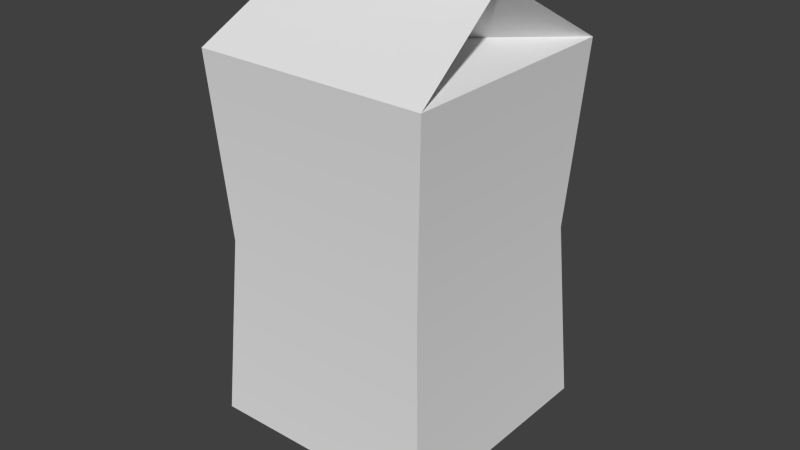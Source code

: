 # Source: milk.blend  (saved by Blender 2.75.0; exported with 4.5.12 LTS)
import bpy
from mathutils import Matrix  # noqa: F401  (used for matrix-valued properties, if any)

bpy.ops.wm.read_factory_settings(use_empty=True)
scene = bpy.context.scene
scene.name = 'Scene'

# ---- collections
col_collection_1 = bpy.data.collections.new('Collection 1'); scene.collection.children.link(col_collection_1)
col_collection_6 = bpy.data.collections.new('Collection 6'); scene.collection.children.link(col_collection_6)
col_collection_6.hide_render = True
col_collection_6.hide_viewport = True
col_collection_11 = bpy.data.collections.new('Collection 11'); scene.collection.children.link(col_collection_11)
col_collection_11.hide_render = True
col_collection_11.hide_viewport = True

# ---- materials (node trees are filled in below, after node groups)
mat_material_002 = bpy.data.materials.new('Material.002')
mat_material_002.alpha_threshold = 0.0
mat_material_002.use_transparent_shadow = False
mat_material_002.roughness = 0.5
mat_material_002.line_color = (0.0, 0.0, 0.0, 1.0)

# ---- material node trees

# ---- world
world_world = bpy.data.worlds.new('World'); scene.world = world_world
world_world.color = (0.05088, 0.05088, 0.05088)
world_world.use_sun_shadow = False
world_world.sun_shadow_jitter_overblur = 0.0
world_world.cycles.sampling_method = 'MANUAL'
world_world.cycles.sample_map_resolution = 256

# ---- meshes
me_cube_009 = bpy.data.meshes.new('Cube.009')
me_cube_009.from_pydata([(-0.06079, 6.567, 20.44), (-0.06079, 6.567, 0.002731), (-6.612, -6.536, 0.002731), (-6.612, 6.567, 0.002731), (-0.06079, -6.536, 0.002731), (-6.612, -6.536, 20.44), (-6.612, 6.567, 20.44), (5.874, 0.01584, 10.22), (-6.612, 0.01584, 0.002731), (5.874, 5.951, 10.22), (-6.612, 0.01584, 20.44), (5.874, -5.919, 10.22), (6.491, 0.01584, 20.44), (-5.996, -5.919, 10.22), (-5.996, 5.951, 10.22), (-5.996, 0.01584, 10.22), (6.491, 0.01584, 0.002731), (-0.06079, -6.536, 20.44), (-0.06079, -5.919, 10.22), (6.491, 6.567, 20.44), (6.491, -6.536, 20.44), (-5.791, -0.2337, 24.17), (-5.791, 0.2654, 24.17), (-0.06079, -0.2337, 24.17), (6.491, 6.567, 0.002731), (6.491, -6.536, 0.002731), (-5.957, -0.241, 25.58), (-5.957, 0.2726, 25.58), (-0.06079, -0.241, 25.58), (-2.814, 0.01584, 21.2), (-0.06079, 0.01584, 0.002731), (-0.06079, 5.951, 10.22), (5.669, -0.2337, 24.17), (5.669, 0.2654, 24.17), (-0.06079, 0.2654, 24.17), (5.836, -0.241, 25.58), (5.836, 0.2726, 25.58), (-0.06079, 0.2726, 25.58), (2.693, 0.01584, 21.2)], [], [(11, 7, 12, 20), (18, 17, 5, 13), (15, 10, 6, 14), (13, 5, 10, 15), (0, 19, 9, 31), (34, 37, 36, 33), (2, 13, 15, 8), (8, 15, 14, 3), (33, 38, 19), (16, 24, 9, 7), (25, 16, 7, 11), (31, 9, 24, 1), (1, 24, 16, 30), (7, 9, 19, 12), (5, 17, 23, 21), (21, 23, 28, 26), (29, 22, 6), (10, 5, 29, 6), (5, 21, 29), (22, 29, 21), (26, 27, 22, 21), (30, 16, 25, 4), (12, 19, 38, 20), (20, 38, 32), (33, 32, 38), (35, 32, 33, 36), (30, 4, 2, 8), (0, 34, 33, 19), (31, 1, 3, 14), (1, 30, 8, 3), (0, 31, 14, 6), (4, 18, 13, 2), (20, 32, 23, 17), (4, 25, 11, 18), (32, 35, 28, 23), (18, 11, 20, 17), (34, 22, 27, 37), (27, 26, 28, 37), (36, 37, 28, 35), (22, 34, 0, 6)])
me_cube_009.polygons.foreach_set('use_smooth', [True] * 40)
_k = set([(0, 6), (0, 19), (1, 3), (1, 24), (2, 4), (2, 8), (2, 13), (3, 8), (3, 14), (4, 25), (5, 10), (5, 13), (5, 17), (5, 21), (5, 29), (6, 10), (6, 14), (6, 22), (6, 29), (9, 19), (9, 24), (11, 20), (11, 25), (12, 19), (12, 20), (16, 24), (16, 25), (17, 20), (19, 33), (19, 38), (20, 32), (20, 38), (21, 23), (21, 26), (22, 27), (22, 34), (23, 32), (26, 27), (26, 28), (27, 37), (28, 35), (32, 35), (33, 34), (33, 36), (35, 36), (36, 37)])
me_cube_009.attributes.new('sharp_edge', 'BOOLEAN', 'EDGE').data.foreach_set('value', [ (min(e.vertices), max(e.vertices)) in _k for e in me_cube_009.edges])
_uv = me_cube_009.uv_layers.new(name='UVMap')
_uv.uv.foreach_set('vector', [0.02328, 0.2505, 0.165, 0.2505, 0.165, 0.486, 0.02328, 0.486, 0.4482, 0.7495, 0.4482, 0.9849, 0.3051, 0.9849, 0.3051, 0.7495, 0.1621, 0.7495, 0.1621, 0.9849, 0.02042, 0.9849, 0.02042, 0.7495, 0.3051, 0.7495, 0.3051, 0.9849, 0.1621, 0.9849, 0.1621, 0.7495, 0.4511, 0.486, 0.308, 0.486, 0.308, 0.2505, 0.4511, 0.2505, 0.8366, 0.1787, 0.8366, 0.2109, 0.6962, 0.2109, 0.6962, 0.1787, 0.3051, 0.5141, 0.3051, 0.7495, 0.1621, 0.7495, 0.1621, 0.5141, 0.1621, 0.5141, 0.1621, 0.7495, 0.02042, 0.7495, 0.02042, 0.5141, 0.7894, 0.782, 0.7453, 0.8677, 0.6259, 0.7412, 0.165, 0.01509, 0.308, 0.01509, 0.308, 0.2505, 0.165, 0.2505, 0.02328, 0.01509, 0.165, 0.01509, 0.165, 0.2505, 0.02328, 0.2505, 0.4511, 0.2505, 0.308, 0.2505, 0.308, 0.01509, 0.4511, 0.01509, 0.9848, 0.5949, 0.9848, 0.7447, 0.835, 0.7447, 0.835, 0.5949, 0.165, 0.2505, 0.308, 0.2505, 0.308, 0.486, 0.165, 0.486, 0.977, 0.4223, 0.8366, 0.4223, 0.8366, 0.2548, 0.977, 0.2548, 0.977, 0.2548, 0.8366, 0.2548, 0.8366, 0.2226, 0.977, 0.2226, 0.7453, 0.8677, 0.7992, 0.7878, 0.9138, 0.9114, 0.7698, 0.9529, 0.6259, 0.9943, 0.7453, 0.8677, 0.9138, 0.9114, 0.6259, 0.7412, 0.7894, 0.782, 0.7453, 0.8677, 0.7992, 0.7878, 0.7453, 0.8677, 0.7894, 0.782, 0.8057, 0.754, 0.8159, 0.76, 0.7992, 0.7878, 0.7894, 0.782, 0.835, 0.5949, 0.835, 0.7447, 0.6852, 0.7447, 0.6852, 0.5949, 0.7698, 0.9529, 0.6259, 0.9943, 0.7453, 0.8677, 0.9138, 0.9114, 0.9138, 0.9114, 0.7453, 0.8677, 0.7992, 0.7878, 0.7894, 0.782, 0.7992, 0.7878, 0.7453, 0.8677, 0.8159, 0.76, 0.7992, 0.7878, 0.7894, 0.782, 0.8057, 0.754, 0.835, 0.5949, 0.6852, 0.5949, 0.6852, 0.4451, 0.835, 0.4451, 0.8366, 0.01117, 0.8366, 0.1787, 0.6962, 0.1787, 0.6962, 0.01117, 0.4511, 0.2505, 0.4511, 0.01509, 0.5927, 0.01509, 0.5927, 0.2505, 0.9848, 0.5949, 0.835, 0.5949, 0.835, 0.4451, 0.9848, 0.4451, 0.4511, 0.486, 0.4511, 0.2505, 0.5927, 0.2505, 0.5927, 0.486, 0.4482, 0.5141, 0.4482, 0.7495, 0.3051, 0.7495, 0.3051, 0.5141, 0.6962, 0.4223, 0.6962, 0.2548, 0.8366, 0.2548, 0.8366, 0.4223, 0.4482, 0.5141, 0.5899, 0.5141, 0.5899, 0.7495, 0.4482, 0.7495, 0.6962, 0.2548, 0.6962, 0.2226, 0.8366, 0.2226, 0.8366, 0.2548, 0.4482, 0.7495, 0.5899, 0.7495, 0.5899, 0.9849, 0.4482, 0.9849, 0.8366, 0.1787, 0.977, 0.1787, 0.977, 0.2109, 0.8366, 0.2109, 0.977, 0.2109, 0.977, 0.2226, 0.8366, 0.2226, 0.8366, 0.2109, 0.6962, 0.2109, 0.8366, 0.2109, 0.8366, 0.2226, 0.6962, 0.2226, 0.977, 0.1787, 0.8366, 0.1787, 0.8366, 0.01117, 0.977, 0.01117])
me_cube_009.materials.append(mat_material_002)
me_cube_009.use_remesh_preserve_volume = False
me_cube_009.use_remesh_preserve_attributes = False
me_cube_009.use_mirror_vertex_groups = False
me_cube_009.update()
me_cube_000 = bpy.data.meshes.new('Cube.000')
me_cube_000.from_pydata([(-6.612, -6.536, 0.002731), (-6.612, 6.567, 0.002731), (-6.612, -6.536, 20.44), (-6.612, 6.567, 20.44), (6.491, 6.567, 20.44), (6.491, -6.536, 20.44), (-5.791, -0.2337, 24.17), (-5.791, 0.2654, 24.17), (6.491, 6.567, 0.002731), (6.491, -6.536, 0.002731), (-5.957, -0.241, 25.58), (-5.957, 0.2726, 25.58), (-2.814, 0.01584, 21.2), (5.669, -0.2337, 24.17), (5.669, 0.2654, 24.17), (5.836, -0.241, 25.58), (5.836, 0.2726, 25.58), (2.693, 0.01584, 21.2)], [], [(5, 13, 6, 2), (3, 4, 8, 1), (9, 0, 1, 8), (7, 14, 4, 3), (14, 17, 4), (9, 5, 2, 0), (13, 15, 10, 6), (14, 7, 11, 16), (12, 7, 3), (2, 12, 3), (2, 6, 12), (7, 12, 6), (10, 11, 7, 6), (4, 17, 5), (5, 17, 13), (14, 13, 17), (15, 13, 14, 16), (16, 11, 10, 15), (2, 3, 1, 0), (8, 4, 5, 9)])
me_cube_000.polygons.foreach_set('use_smooth', [True] * 20)
_k = set([(0, 1), (0, 2), (0, 9), (1, 3), (1, 8), (2, 3), (2, 5), (2, 6), (2, 12), (3, 4), (3, 7), (3, 12), (4, 5), (4, 8), (4, 14), (4, 17), (5, 9), (5, 13), (5, 17), (6, 10), (6, 13), (7, 11), (7, 14), (8, 9), (10, 11), (10, 15), (11, 16), (13, 15), (14, 16), (15, 16)])
me_cube_000.attributes.new('sharp_edge', 'BOOLEAN', 'EDGE').data.foreach_set('value', [ (min(e.vertices), max(e.vertices)) in _k for e in me_cube_000.edges])
_uv = me_cube_000.uv_layers.new(name='UVMap')
_uv.uv.foreach_set('vector', [0.6962, 0.4223, 0.6962, 0.2548, 0.977, 0.2548, 0.977, 0.4223, 0.5927, 0.486, 0.308, 0.486, 0.308, 0.01509, 0.5927, 0.01509, 0.6852, 0.7447, 0.6852, 0.4451, 0.9848, 0.4451, 0.9848, 0.7447, 0.977, 0.1787, 0.6962, 0.1787, 0.6962, 0.01117, 0.977, 0.01117, 0.7894, 0.782, 0.7453, 0.8677, 0.6259, 0.7412, 0.5899, 0.5141, 0.5899, 0.9849, 0.3051, 0.9849, 0.3051, 0.5141, 0.6962, 0.2548, 0.6962, 0.2226, 0.977, 0.2226, 0.977, 0.2548, 0.6962, 0.1787, 0.977, 0.1787, 0.977, 0.2109, 0.6962, 0.2109, 0.7453, 0.8677, 0.7992, 0.7878, 0.9138, 0.9114, 0.6259, 0.9943, 0.7453, 0.8677, 0.9138, 0.9114, 0.6259, 0.7412, 0.7894, 0.782, 0.7453, 0.8677, 0.7992, 0.7878, 0.7453, 0.8677, 0.7894, 0.782, 0.8057, 0.754, 0.8159, 0.76, 0.7992, 0.7878, 0.7894, 0.782, 0.6259, 0.9943, 0.7453, 0.8677, 0.9138, 0.9114, 0.9138, 0.9114, 0.7453, 0.8677, 0.7992, 0.7878, 0.7894, 0.782, 0.7992, 0.7878, 0.7453, 0.8677, 0.8159, 0.76, 0.7992, 0.7878, 0.7894, 0.782, 0.8057, 0.754, 0.6962, 0.2109, 0.977, 0.2109, 0.977, 0.2226, 0.6962, 0.2226, 0.3051, 0.9849, 0.02042, 0.9849, 0.02042, 0.5141, 0.3051, 0.5141, 0.308, 0.01509, 0.308, 0.486, 0.02328, 0.486, 0.02328, 0.01509])
me_cube_000.materials.append(mat_material_002)
me_cube_000.use_remesh_preserve_volume = False
me_cube_000.use_remesh_preserve_attributes = False
me_cube_000.use_mirror_vertex_groups = False
me_cube_000.update()
me_cube_002 = bpy.data.meshes.new('Cube.002')
me_cube_002.from_pydata([(-0.9952, -4.76, -4.786), (-0.9952, -4.76, -2.786), (-0.9952, -2.76, -4.786), (-0.9952, -2.76, -2.786), (1.005, -4.76, -4.786), (1.005, -4.76, -2.786), (1.005, -2.76, -4.786), (1.005, -2.76, -2.786)], [], [(1, 3, 2, 0), (3, 7, 6, 2), (7, 5, 4, 6), (5, 1, 0, 4), (0, 2, 6, 4), (5, 7, 3, 1)])
me_cube_002.use_remesh_preserve_volume = False
me_cube_002.use_remesh_preserve_attributes = False
me_cube_002.use_mirror_vertex_groups = False
me_cube_002.update()
me_cube_001 = bpy.data.meshes.new('Cube.001')
me_cube_001.from_pydata([(-1.0, -1.0, 0.0009986), (-1.0, -1.0, 2.001), (-1.0, 1.0, 0.0009986), (-1.0, 1.0, 2.001), (1.0, -1.0, 0.0009986), (1.0, -1.0, 2.001), (1.0, 1.0, 0.0009986), (1.0, 1.0, 2.001)], [], [(1, 3, 2, 0), (3, 7, 6, 2), (7, 5, 4, 6), (5, 1, 0, 4), (0, 2, 6, 4), (5, 7, 3, 1)])
me_cube_001.use_remesh_preserve_volume = False
me_cube_001.use_remesh_preserve_attributes = False
me_cube_001.use_mirror_vertex_groups = False
me_cube_001.update()

# ---- objects
ob_milk = bpy.data.objects.new('milk', me_cube_009)
ob_milk_001 = bpy.data.objects.new('milk.001', me_cube_000)
ob_ubx_milk_02 = bpy.data.objects.new('UBX_milk_02', me_cube_002)
ob_ubx_milk_01 = bpy.data.objects.new('UBX_milk_01', me_cube_001)

# ---- transforms, parenting, visibility, modifiers, constraints
ob_milk.location = (0.0, 0.0, 0.0)
ob_milk.scale = (1.164, 1.164, 1.164)
ob_milk.lock_rotations_4d = False
ob_milk.empty_display_type = 'ARROWS'
ob_milk.lineart.crease_threshold = 0.0
_m = ob_milk.modifiers.new('EdgeSplit', 'EDGE_SPLIT')
_m.use_edge_angle = False
ob_milk_001.location = (0.0, 0.0, 0.0)
ob_milk_001.scale = (1.164, 1.164, 1.164)
ob_milk_001.lock_rotations_4d = False
ob_milk_001.empty_display_type = 'ARROWS'
ob_milk_001.lineart.crease_threshold = 0.0
_m = ob_milk_001.modifiers.new('EdgeSplit', 'EDGE_SPLIT')
_m.use_edge_angle = False
ob_ubx_milk_02.location = (0.0, 0.0, 0.0)
ob_ubx_milk_02.rotation_euler = (-2.356, -1.57e-16, 3.791e-16)
ob_ubx_milk_02.scale = (7.496, 4.389, 4.389)
ob_ubx_milk_02.lineart.crease_threshold = 0.0
ob_ubx_milk_01.location = (0.0, 0.0, 0.0)
ob_ubx_milk_01.scale = (7.848, 7.28, 12.0)
ob_ubx_milk_01.lineart.crease_threshold = 0.0

# ---- collection membership
col_collection_1.objects.link(ob_milk)
col_collection_6.objects.link(ob_milk_001)
col_collection_11.objects.link(ob_ubx_milk_02)
col_collection_11.objects.link(ob_ubx_milk_01)

# ---- scene / render settings (as saved in the file)
scene.frame_start = 1; scene.frame_end = 250; scene.frame_set(1)
scene.render.engine = 'BLENDER_EEVEE_NEXT'
scene.render.resolution_percentage = 50
scene.render.dither_intensity = 0.0
scene.cycles.use_denoising = False
scene.cycles.samples = 10
scene.cycles.sampling_pattern = 'TABULATED_SOBOL'
scene.cycles.light_sampling_threshold = 0.0
scene.cycles.use_adaptive_sampling = False
scene.cycles.use_light_tree = False
scene.cycles.blur_glossy = 0.0
scene.cycles.pixel_filter_type = 'GAUSSIAN'
scene.cycles.sample_clamp_indirect = 0.0
scene.view_settings.view_transform = 'Standard'
bpy.context.view_layer.update()

# ---- added for rendering (the .blend has no active camera and no usable light): camera, sun
cam_auto = bpy.data.cameras.new('AutoCamera')
cam_auto.lens = 50.0
cam_auto.sensor_width = 36.0
cam_auto.clip_end = 1000.0
ob_auto_camera = bpy.data.objects.new('AutoCamera', cam_auto)
scene.collection.objects.link(ob_auto_camera)
ob_auto_camera.location = (37.6278, -45.2198, 42.6555)
ob_auto_camera.rotation_euler = (1.09748, -7.21219e-08, 0.694738)
scene.camera = ob_auto_camera
light_auto_sun = bpy.data.lights.new('AutoSun', 'SUN')
light_auto_sun.energy = 3.0
light_auto_sun.angle = 0.0523599
ob_auto_sun = bpy.data.objects.new('AutoSun', light_auto_sun)
scene.collection.objects.link(ob_auto_sun)
ob_auto_sun.rotation_euler = (0.872665, 0.174533, 0.523599)
bpy.context.view_layer.update()
